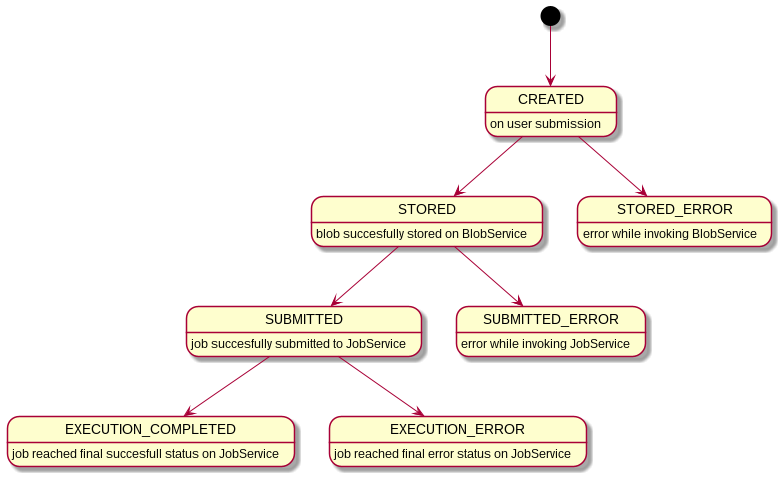

The diagram above was rendered by PlantUML. Its source (embedded in the PNG):
@startuml

CREATED : on user submission
STORED: blob succesfully stored on BlobService
STORED_ERROR: error while invoking BlobService
SUBMITTED: job succesfully submitted to JobService
SUBMITTED_ERROR: error while invoking JobService
EXECUTION_COMPLETED: job reached final succesfull status on JobService
EXECUTION_ERROR: job reached final error status on JobService

[*] --> CREATED
CREATED --> STORED
CREATED --> STORED_ERROR

STORED --> SUBMITTED
STORED --> SUBMITTED_ERROR

SUBMITTED --> EXECUTION_COMPLETED
SUBMITTED --> EXECUTION_ERROR
@enduml